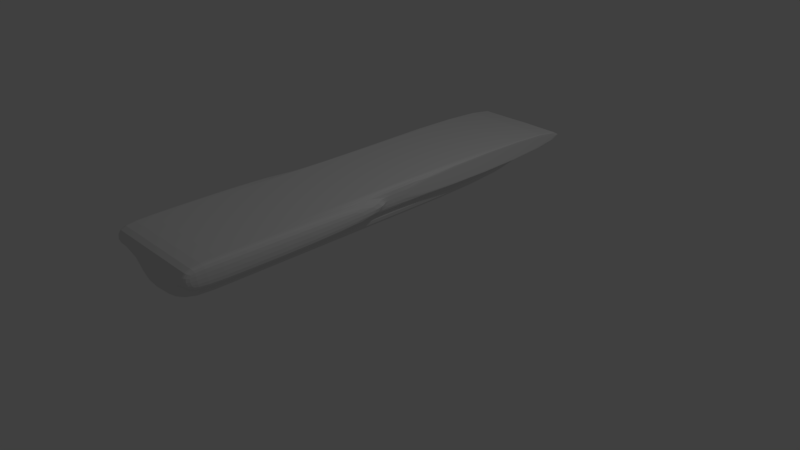 # Source: machineGun.blend  (saved by Blender 2.79.0; exported with 4.5.12 LTS)
import bpy
from mathutils import Matrix  # noqa: F401  (used for matrix-valued properties, if any)

bpy.ops.wm.read_factory_settings(use_empty=True)
scene = bpy.context.scene
scene.name = 'Scene'

# ---- collections
col_collection_1 = bpy.data.collections.new('Collection 1'); scene.collection.children.link(col_collection_1)

# ---- world
world_world = bpy.data.worlds.new('World'); scene.world = world_world
world_world.color = (0.05088, 0.05088, 0.05088)
world_world.use_sun_shadow = False
world_world.sun_shadow_jitter_overblur = 0.0
world_world.cycles.sampling_method = 'MANUAL'

# ---- cameras
cam_camera = bpy.data.cameras.new('Camera')
cam_camera.clip_end = 100.0
cam_camera.lens = 35.0
cam_camera.sensor_width = 32.0
cam_camera.sensor_height = 18.0
cam_camera.ortho_scale = 7.314
cam_camera.dof.focus_distance = 0.0
cam_camera.dof.aperture_fstop = 128.0

# ---- lights
light_lamp = bpy.data.lights.new('Lamp', 'POINT')
light_lamp.transmission_factor = 0.0
light_lamp.cutoff_distance = 30.0
light_lamp.energy = 100.0
light_lamp.shadow_buffer_clip_start = 1.001
light_lamp.shadow_soft_size = 0.1
light_lamp.shadow_maximum_resolution = 0.006
light_lamp.use_absolute_resolution = True

# ---- meshes
me_body = bpy.data.meshes.new('body')
me_body.from_pydata([(-1.0, -1.0, -1.0), (-1.0, -1.015, 1.0), (-1.0, 0.9284, -1.0), (-1.0, 0.985, 1.0), (1.0, -1.0, -1.0), (1.0, -1.015, 1.0), (1.0, 0.9284, -1.0), (1.0, 0.985, 1.0), (-1.0, -1.0, 0.0), (-1.0, 0.9642, 0.0), (1.0, 0.9642, 0.0), (1.0, -1.0, 0.0), (-1.0, -0.1396, -1.0), (-1.0, -0.1219, 1.0), (1.0, -0.1396, -1.0), (1.0, -0.1219, 1.0), (1.0, -0.1233, 0.0), (-1.0, -0.1233, 0.0), (-1.0, -1.0, 0.0), (-1.0, -1.015, 1.0), (-1.0, -0.1219, 1.0), (-1.0, 0.985, 1.0), (1.0, -0.1219, 1.0), (1.0, -1.015, 1.0), (-1.0, 0.9642, 0.0), (1.0, 0.985, 1.0), (1.0, 0.9642, 0.0), (1.0, -1.0, 0.0), (1.0, -0.1233, 0.0), (-1.0, -0.1233, 0.0), (-1.0, -1.0, 0.0), (-1.0, -1.015, 1.0), (-1.0, -0.1219, 1.0), (-1.0, 0.985, 1.0), (1.0, -0.1219, 1.0), (1.0, -1.015, 1.0), (-1.0, 0.9642, 0.0), (1.0, 0.985, 1.0), (1.0, 0.9642, 0.0), (1.0, -1.0, 0.0), (1.0, -0.1233, 0.0), (-1.0, -0.1233, 0.0), (-1.169, -1.0, 2.98e-08), (-1.169, -1.015, 1.0), (-1.169, -0.1219, 1.0), (-1.169, 0.985, 1.0), (1.169, -0.1219, 1.0), (1.169, -1.015, 1.0), (-1.169, 0.9642, 2.98e-08), (1.169, 0.985, 1.0), (1.169, 0.9642, 2.98e-08), (1.169, -1.0, 2.98e-08), (1.169, -0.1233, 2.98e-08), (-1.169, -0.1233, 2.98e-08), (-1.0, -0.08401, 1.0), (1.0, -0.103, -1.0), (-1.0, -0.08603, 0.0), (-1.0, -0.103, -1.0), (1.0, -0.08401, 1.0), (1.0, -0.08603, 0.0), (-1.0, -0.08401, 1.0), (-1.0, -0.08603, 0.0), (1.0, -0.08401, 1.0), (1.0, -0.08603, 0.0), (-1.0, -0.08401, 1.0), (-1.0, -0.08603, 0.0), (1.0, -0.08401, 1.0), (1.0, -0.08603, 0.0), (-1.169, -0.08401, 1.0), (-1.169, -0.08603, 2.98e-08), (1.169, -0.08401, 1.0), (1.169, -0.08603, 2.98e-08), (-1.169, -0.06518, 1.0), (-1.169, 0.985, 1.0), (-1.169, 0.9642, 2.98e-08), (1.169, 0.985, 1.0), (1.169, 0.9642, 2.98e-08), (-1.169, -0.0672, 2.98e-08), (1.169, -0.06518, 1.0), (1.169, -0.0672, 2.98e-08), (-1.306, -1.0, 5.96e-08), (-1.306, -1.015, 1.0), (1.404, -0.1031, 1.0), (1.306, -1.015, 1.0), (1.306, -1.0, 5.96e-08), (1.404, -0.1045, 8.941e-08), (-1.404, -0.1031, 1.0), (-1.404, -0.1045, 8.941e-08), (-1.0, -0.8666, -1.0), (1.0, -0.8765, 1.0), (1.0, -0.8641, 0.0), (-1.0, -0.8765, 1.0), (1.0, -0.8666, -1.0), (-1.0, -0.8641, 0.0), (1.0, -0.8765, 1.0), (1.0, -0.8641, 0.0), (-1.0, -0.8765, 1.0), (-1.0, -0.8641, 0.0), (1.0, -0.8765, 1.0), (1.0, -0.8641, 0.0), (-1.0, -0.8765, 1.0), (-1.0, -0.8641, 0.0), (1.169, -0.8765, 1.0), (1.169, -0.8641, 2.98e-08), (-1.169, -0.8765, 1.0), (-1.169, -0.8641, 2.98e-08), (1.404, -0.8736, 1.0), (1.404, -0.8611, 8.941e-08), (-1.404, -0.8736, 1.0), (-1.404, -0.8611, 8.941e-08)], [], [(3, 9, 24, 21), (9, 3, 7, 10), (58, 15, 22, 62), (11, 5, 1, 8), (88, 92, 4, 0), (89, 91, 1, 5), (4, 11, 8, 0), (92, 90, 11, 4), (2, 9, 10, 6), (57, 56, 9, 2), (88, 93, 17, 12), (55, 59, 16, 14), (58, 54, 13, 15), (57, 55, 14, 12), (56, 17, 29, 61), (54, 3, 21, 60), (96, 20, 32, 100), (60, 21, 33, 64), (97, 18, 30, 101), (26, 25, 37, 38), (90, 16, 28, 95), (59, 10, 26, 63), (10, 7, 25, 26), (91, 13, 20, 96), (8, 1, 19, 18), (93, 8, 18, 97), (89, 5, 23, 94), (5, 11, 27, 23), (100, 32, 44, 104), (64, 33, 45, 68), (101, 30, 42, 105), (38, 37, 49, 50), (23, 27, 39, 35), (94, 23, 35, 98), (62, 22, 34, 66), (95, 28, 40, 99), (21, 24, 36, 33), (63, 26, 38, 67), (18, 19, 31, 30), (61, 29, 41, 65), (69, 68, 72, 77), (44, 53, 87, 86), (71, 70, 46, 52), (103, 52, 85, 107), (35, 39, 51, 47), (98, 35, 47, 102), (66, 34, 46, 70), (99, 40, 52, 103), (33, 36, 48, 45), (67, 38, 50, 71), (30, 31, 43, 42), (65, 41, 53, 69), (36, 65, 69, 48), (40, 67, 71, 52), (37, 66, 70, 49), (50, 49, 75, 76), (53, 44, 68, 69), (24, 61, 65, 36), (28, 63, 67, 40), (25, 62, 66, 37), (32, 64, 68, 44), (16, 59, 63, 28), (20, 60, 64, 32), (13, 54, 60, 20), (9, 56, 61, 24), (2, 6, 55, 57), (7, 3, 54, 58), (6, 10, 59, 55), (12, 17, 56, 57), (7, 58, 62, 25), (77, 72, 73, 74), (76, 75, 78, 79), (49, 70, 78, 75), (48, 69, 77, 74), (45, 48, 74, 73), (70, 71, 79, 78), (68, 45, 73, 72), (71, 50, 76, 79), (107, 106, 83, 84), (109, 108, 86, 87), (102, 47, 83, 106), (105, 42, 80, 109), (42, 43, 81, 80), (47, 51, 84, 83), (52, 46, 82, 85), (104, 44, 86, 108), (43, 104, 108, 81), (53, 105, 109, 87), (46, 102, 106, 82), (80, 81, 108, 109), (85, 82, 106, 107), (39, 99, 103, 51), (34, 98, 102, 46), (51, 103, 107, 84), (27, 95, 99, 39), (22, 94, 98, 34), (41, 101, 105, 53), (31, 100, 104, 43), (15, 89, 94, 22), (17, 93, 97, 29), (1, 91, 96, 19), (11, 90, 95, 27), (29, 97, 101, 41), (19, 96, 100, 31), (0, 8, 93, 88), (14, 16, 90, 92), (15, 13, 91, 89), (12, 14, 92, 88)])
me_body.use_remesh_preserve_volume = False
me_body.use_remesh_preserve_attributes = False
me_body.use_mirror_vertex_groups = False
me_body.update()

# ---- objects
ob_machinegun = bpy.data.objects.new('machineGun', me_body)
ob_lamp = bpy.data.objects.new('Lamp', light_lamp)
ob_camera = bpy.data.objects.new('Camera', cam_camera)

# ---- transforms, parenting, visibility, modifiers, constraints
ob_machinegun.location = (0.0, 0.1119, 0.8895)
ob_machinegun.scale = (0.5327, 3.097, 0.2874)
ob_machinegun.lineart.crease_threshold = 0.0
_m = ob_machinegun.modifiers.new('Subsurf', 'SUBSURF')
_m.uv_smooth = 'PRESERVE_CORNERS'
_m.quality = 2
_m.levels = 2
_m.show_only_control_edges = False
ob_lamp.location = (4.076, 1.005, 5.904)
ob_lamp.rotation_euler = (0.6503, 0.05522, 1.866)
ob_lamp.lock_rotations_4d = False
ob_lamp.empty_display_type = 'ARROWS'
ob_lamp.color = (0.0, 0.0, 0.0, 0.0)
ob_lamp.lineart.crease_threshold = 0.0
ob_camera.location = (7.481, -6.508, 5.344)
ob_camera.rotation_euler = (1.109, 0.0, 0.8149)
ob_camera.lock_rotations_4d = False
ob_camera.empty_display_type = 'ARROWS'
ob_camera.color = (0.0, 0.0, 0.0, 0.0)
ob_camera.display_type = 'WIRE'
ob_camera.lineart.crease_threshold = 0.0

# ---- collection membership
col_collection_1.objects.link(ob_machinegun)
col_collection_1.objects.link(ob_lamp)
col_collection_1.objects.link(ob_camera)

# ---- scene / render settings (as saved in the file)
scene.camera = ob_camera
scene.frame_start = 1; scene.frame_end = 250; scene.frame_set(1)
scene.render.engine = 'BLENDER_EEVEE_NEXT'
scene.render.resolution_percentage = 50
scene.render.dither_intensity = 0.0
scene.cycles.use_denoising = False
scene.cycles.samples = 128
scene.cycles.sampling_pattern = 'TABULATED_SOBOL'
scene.cycles.use_adaptive_sampling = False
scene.cycles.use_light_tree = False
scene.cycles.blur_glossy = 0.0
scene.cycles.sample_clamp_indirect = 0.0
scene.view_settings.view_transform = 'Standard'
bpy.context.view_layer.update()
